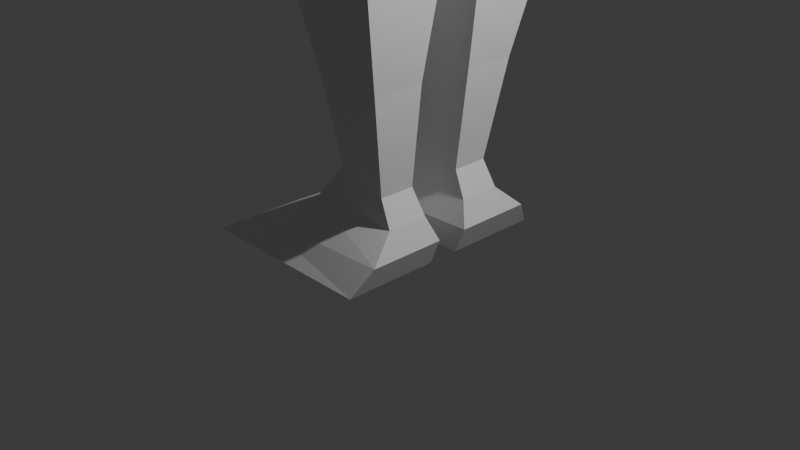 # Source: Character_FYP.blend  (saved by Blender 4.5.90; exported with 4.5.12 LTS)
import bpy
from mathutils import Matrix  # noqa: F401  (used for matrix-valued properties, if any)

bpy.ops.wm.read_factory_settings(use_empty=True)
scene = bpy.context.scene
scene.name = 'Scene'

# ---- collections
col_collection = bpy.data.collections.new('Collection'); scene.collection.children.link(col_collection)

# ---- world
world_world = bpy.data.worlds.new('World'); scene.world = world_world
world_world.use_nodes = True; world_world.node_tree.nodes.clear()
_N = world_world.node_tree.nodes; _L = world_world.node_tree.links
n0 = _N.new('ShaderNodeOutputWorld'); n0.name = 'World Output'; n0.location = (200, 100)
n1 = _N.new('ShaderNodeBackground'); n1.name = 'Background'; n1.location = (-200, 100)
n1.inputs[0].default_value = (0.05088, 0.05088, 0.05088, 1.0)
_L.new(n1.outputs[0], n0.inputs[0])
n0.is_active_output = True
world_world.color = (0.05088, 0.05088, 0.05088)
world_world.sun_shadow_jitter_overblur = 0.0

# ---- cameras
cam_camera = bpy.data.cameras.new('Camera')
cam_camera.clip_end = 100.0
cam_camera.ortho_scale = 7.314

# ---- lights
light_light = bpy.data.lights.new('Light', 'POINT')
light_light.energy = 1000.0
light_light.shadow_soft_size = 0.1

# ---- meshes
me_cube_003 = bpy.data.meshes.new('Cube.003')
me_cube_003.from_pydata([(-1.18, 1.728, 8.186), (-0.5681, 1.0, 13.92), (0.937, 1.728, 8.186), (0.7288, 1.0, 13.92), (-1.18, 0.0, 8.186), (-0.5681, 0.0, 13.92), (0.937, 0.0, 8.186), (0.7288, 0.0, 13.92), (-1.032, 1.285, 13.02), (0.9297, 1.285, 13.02), (0.9297, 0.0, 13.17), (-1.032, 0.0, 13.17), (-1.3, 1.123, 10.22), (0.5179, 1.123, 10.22), (0.5179, 0.0, 10.22), (-1.3, 0.0, 10.22), (-1.284, 1.066, 10.81), (0.2065, 1.066, 10.81), (0.2065, 0.0, 10.81), (-1.284, 0.0, 10.81), (-1.355, 1.274, 12.46), (0.779, 1.274, 12.46), (0.779, 0.0, 12.46), (-1.355, 0.0, 12.46), (-1.252, 1.69, 8.664), (1.0, 1.69, 8.643), (1.0, 0.0, 8.643), (-1.252, 2.941e-09, 8.664), (0.5981, 1.592, 6.802), (-1.165, 1.592, 6.802), (0.5981, 0.1475, 6.802), (-1.165, 0.1475, 6.802), (-1.284, 1.095, 11.45), (0.3772, 1.095, 11.45), (0.3772, 0.0, 11.45), (-1.284, 0.0, 11.45), (-1.301, 1.457, 9.475), (0.8581, 1.457, 9.475), (0.8581, 0.0, 9.475), (-1.301, 0.0, 9.475), (0.4259, 1.239, 5.582), (-0.8199, 1.239, 5.582), (0.4259, 0.1979, 5.582), (-0.8199, 0.1979, 5.582), (0.334, 1.155, 4.882), (-0.7832, 1.155, 4.882), (0.334, 0.2254, 4.882), (-0.7832, 0.2254, 4.882), (0.5614, 1.189, 4.362), (-0.7269, 1.189, 4.362), (0.5614, 0.1907, 4.362), (-0.7269, 0.1907, 4.362), (0.8331, 1.156, 2.981), (-0.2657, 1.156, 2.981), (0.8331, 0.2239, 2.981), (-0.2657, 0.2239, 2.981), (-0.4473, 0.1664, 3.7), (0.8019, 0.1664, 3.7), (0.8019, 1.214, 3.7), (-0.4473, 1.214, 3.7), (0.6163, 0.8692, 1.667), (-0.09616, 0.8692, 1.667), (0.6163, 0.3029, 1.667), (-0.09616, 0.3029, 1.667), (0.4926, 0.6877, 0.6107), (-0.04339, 0.6877, 0.7762), (0.4926, 0.2952, 0.6107), (-0.04339, 0.2952, 0.7762), (0.636, 0.7195, 0.3428), (-0.4075, 0.7195, 0.3428), (0.636, 0.2635, 0.3428), (-0.4075, 0.2635, 0.3428), (0.7469, 1.011, 0.09062), (-1.007, 1.011, 0.0197), (0.7469, 0.1705, 0.09062), (-1.007, 0.1705, 0.0197), (0.6287, 1.21, -0.1962), (-1.393, 1.21, -0.1962), (0.6287, 0.1705, -0.1962), (-1.393, 0.1705, -0.1962), (-0.4375, 0.0, 14.53), (-0.4375, 0.4137, 14.53), (0.4074, 0.4137, 14.53), (0.4074, 0.0, 14.53), (-0.4978, 0.6123, 14.12), (0.5781, 0.6123, 14.12), (0.5781, 0.0, 14.23), (-0.4978, 0.0, 14.23), (-0.4877, 0.0, 14.71), (-0.4877, 0.3191, 14.71), (0.3471, 0.3191, 14.71), (0.3471, 0.0, 14.71), (-1.07, -9.447e-09, 14.87), (-1.07, 0.565, 14.87), (0.317, 0.565, 14.94), (0.317, 0.0, 14.94), (-1.141, 0.0, 15.19), (-1.141, 0.6785, 15.19), (0.317, 0.6785, 15.19), (0.317, 0.0, 15.19), (-1.0, 0.0, 16.61), (-1.191, 0.8109, 16.46), (0.6685, 0.8109, 16.39), (0.6685, -1.485e-08, 16.5), (-1.0, 0.0, 16.89), (-1.06, 0.6028, 16.74), (0.3571, 0.6028, 16.82), (0.2768, -1.35e-09, 16.88), (-0.5492, 3.164e-09, 17.03), (-0.852, 0.3664, 16.91), (0.1758, 0.3664, 16.96), (0.08165, -4.52e-10, 17.0), (-1.0, 1.5, 13.8), (1.0, 1.5, 13.8), (-1.0, 1.348, 12.87), (1.0, 1.348, 12.87), (-1.0, 1.781, 13.61), (1.0, 1.781, 13.61), (-1.0, 1.365, 12.71), (1.0, 1.365, 12.71), (-1.0, 1.951, 13.13), (1.0, 1.951, 13.13), (-1.0, 1.343, 12.38), (1.0, 1.343, 12.38), (-1.0, 1.957, 11.65), (1.0, 1.957, 11.65), (-1.0, 1.329, 11.59), (1.0, 1.329, 11.59), (-1.0, 1.951, 10.97), (1.0, 1.951, 10.97), (-1.0, 1.323, 10.91), (1.0, 1.323, 10.91), (-1.0, 2.213, 10.21), (1.0, 2.213, 10.21), (-1.0, 1.585, 10.15), (1.0, 1.585, 10.15), (-0.7452, 2.475, 9.117), (0.7452, 2.475, 9.117), (-0.7452, 2.007, 9.073), (0.7452, 2.007, 9.073), (-0.4487, 2.556, 8.394), (0.4487, 2.556, 8.394), (-0.4487, 2.274, 8.368), (0.4487, 2.274, 8.368), (-0.4487, 2.58, 8.145), (0.4487, 2.58, 8.145), (-0.4487, 2.298, 8.118), (0.4487, 2.298, 8.118), (-0.7567, 2.692, 7.99), (0.7567, 2.692, 7.99), (-0.7567, 2.217, 7.945), (0.7567, 2.217, 7.945), (-0.9904, 2.741, 7.644), (0.9904, 2.741, 7.644), (-0.9904, 2.118, 7.585), (0.9904, 2.118, 7.585), (-0.9904, 2.781, 7.225), (0.9904, 2.781, 7.225), (-0.9904, 2.158, 7.166), (0.9904, 2.158, 7.166), (-0.427, 2.623, 7.006), (0.427, 2.623, 7.006), (-0.427, 2.355, 6.98), (0.427, 2.355, 6.98), (-0.8023, 1.172, 4.622), (-0.8023, 0.208, 4.622), (0.4359, 1.172, 4.622), (0.4359, 0.208, 4.622), (-0.7897, 1.188, 5.156), (-0.7897, 0.2146, 5.156), (0.2729, 1.188, 5.156), (0.2729, 0.2146, 5.156), (-1.189, 0.07376, 7.494), (0.6572, 0.07376, 7.494), (0.6572, 1.66, 7.494), (-1.189, 1.66, 7.494), (0.6631, 0.03688, 7.84), (0.6631, 1.694, 7.84), (-1.201, 0.03688, 7.84), (-1.201, 1.694, 7.84), (0.7606, 0.01844, 8.013), (0.7606, 1.711, 8.013), (-1.207, 0.01844, 8.013), (-1.207, 1.711, 8.013), (-1.292, 1.095, 10.51), (0.2919, 1.095, 10.51), (0.2919, 0.0, 10.51), (-1.292, 0.0, 10.51)], [], [(11, 5, 1, 8), (1, 3, 113, 112), (85, 84, 81, 82), (173, 172, 31, 30), (9, 3, 7, 10), (21, 9, 10, 22), (20, 8, 9, 21), (23, 11, 8, 20), (39, 15, 12, 36), (36, 12, 13, 37), (37, 13, 14, 38), (187, 19, 16, 184), (184, 16, 17, 185), (185, 17, 18, 186), (35, 23, 20, 32), (32, 20, 21, 33), (33, 21, 22, 34), (2, 25, 26, 6), (0, 24, 25, 2), (4, 27, 24, 0), (31, 29, 41, 43), (174, 173, 30, 28), (172, 175, 29, 31), (175, 174, 28, 29), (17, 33, 34, 18), (16, 32, 33, 17), (19, 35, 32, 16), (25, 37, 38, 26), (24, 36, 37, 25), (27, 39, 36, 24), (169, 168, 45, 47), (29, 28, 40, 41), (30, 31, 43, 42), (28, 30, 42, 40), (165, 164, 49, 51), (168, 170, 44, 45), (171, 169, 47, 46), (170, 171, 46, 44), (57, 56, 55, 54), (164, 166, 48, 49), (167, 165, 51, 50), (166, 167, 50, 48), (55, 53, 61, 63), (58, 57, 54, 52), (56, 59, 53, 55), (59, 58, 52, 53), (49, 48, 58, 59), (51, 49, 59, 56), (48, 50, 57, 58), (50, 51, 56, 57), (62, 63, 67, 66), (53, 52, 60, 61), (54, 55, 63, 62), (52, 54, 62, 60), (67, 65, 69, 71), (60, 62, 66, 64), (63, 61, 65, 67), (61, 60, 64, 65), (70, 71, 75, 74), (65, 64, 68, 69), (66, 67, 71, 70), (64, 66, 70, 68), (75, 73, 77, 79), (68, 70, 74, 72), (71, 69, 73, 75), (69, 68, 72, 73), (77, 76, 78, 79), (73, 72, 76, 77), (74, 75, 79, 78), (72, 74, 78, 76), (81, 80, 88, 89), (87, 86, 83, 80), (84, 87, 80, 81), (86, 85, 82, 83), (7, 3, 85, 86), (1, 5, 87, 84), (5, 7, 86, 87), (3, 1, 84, 85), (91, 90, 94, 95), (80, 83, 91, 88), (82, 81, 89, 90), (83, 82, 90, 91), (92, 95, 99, 96), (89, 88, 92, 93), (88, 91, 95, 92), (90, 89, 93, 94), (99, 98, 102, 103), (94, 93, 97, 98), (95, 94, 98, 99), (93, 92, 96, 97), (103, 102, 106, 107), (97, 96, 100, 101), (96, 99, 103, 100), (98, 97, 101, 102), (104, 107, 111, 108), (101, 100, 104, 105), (100, 103, 107, 104), (102, 101, 105, 106), (110, 109, 108, 111), (106, 105, 109, 110), (107, 106, 110, 111), (105, 104, 108, 109), (113, 115, 119, 117), (8, 1, 112, 114), (9, 8, 114, 115), (3, 9, 115, 113), (117, 119, 123, 121), (112, 113, 117, 116), (115, 114, 118, 119), (114, 112, 116, 118), (123, 122, 126, 127), (116, 117, 121, 120), (119, 118, 122, 123), (118, 116, 120, 122), (125, 127, 131, 129), (122, 120, 124, 126), (121, 123, 127, 125), (120, 121, 125, 124), (128, 129, 133, 132), (124, 125, 129, 128), (127, 126, 130, 131), (126, 124, 128, 130), (135, 134, 138, 139), (131, 130, 134, 135), (130, 128, 132, 134), (129, 131, 135, 133), (137, 139, 143, 141), (134, 132, 136, 138), (133, 135, 139, 137), (132, 133, 137, 136), (143, 142, 146, 147), (136, 137, 141, 140), (139, 138, 142, 143), (138, 136, 140, 142), (146, 144, 148, 150), (142, 140, 144, 146), (141, 143, 147, 145), (140, 141, 145, 144), (149, 151, 155, 153), (145, 147, 151, 149), (144, 145, 149, 148), (147, 146, 150, 151), (155, 154, 158, 159), (148, 149, 153, 152), (151, 150, 154, 155), (150, 148, 152, 154), (157, 159, 163, 161), (154, 152, 156, 158), (153, 155, 159, 157), (152, 153, 157, 156), (162, 160, 161, 163), (156, 157, 161, 160), (159, 158, 162, 163), (158, 156, 160, 162), (44, 46, 167, 166), (46, 47, 165, 167), (45, 44, 166, 164), (47, 45, 164, 165), (40, 42, 171, 170), (42, 43, 169, 171), (41, 40, 170, 168), (43, 41, 168, 169), (179, 177, 174, 175), (178, 179, 175, 172), (177, 176, 173, 174), (176, 178, 172, 173), (180, 182, 178, 176), (181, 180, 176, 177), (182, 183, 179, 178), (183, 181, 177, 179), (0, 2, 181, 183), (4, 0, 183, 182), (2, 6, 180, 181), (6, 4, 182, 180), (13, 185, 186, 14), (12, 184, 185, 13), (15, 187, 184, 12)])
_uv = me_cube_003.uv_layers.new(name='UVMap')
_uv.uv.foreach_set('vector', [0.5921, 0.125, 0.625, 0.125, 0.625, 0.25, 0.5921, 0.25, 0.625, 0.25, 0.625, 0.5, 0.625, 0.5, 0.625, 0.25, 0.625, 0.5, 0.625, 0.25, 0.625, 0.25, 0.625, 0.5, 0.0, 0.0, 0.0, 0.0, 0.0, 0.0, 0.0, 0.0, 0.5921, 0.5, 0.625, 0.5, 0.625, 0.625, 0.5921, 0.625, 0.5614, 0.5, 0.5921, 0.5, 0.5921, 0.625, 0.5614, 0.625, 0.5614, 0.25, 0.5921, 0.25, 0.5921, 0.5, 0.5614, 0.5, 0.5614, 0.125, 0.5921, 0.125, 0.5921, 0.25, 0.5614, 0.25, 0.4312, 0.125, 0.4636, 0.125, 0.4636, 0.25, 0.4312, 0.25, 0.4312, 0.25, 0.4636, 0.25, 0.4636, 0.5, 0.4312, 0.5, 0.4312, 0.5, 0.4636, 0.5, 0.4636, 0.625, 0.4312, 0.625, 0.4764, 0.125, 0.4893, 0.125, 0.4893, 0.25, 0.4764, 0.25, 0.4764, 0.25, 0.4893, 0.25, 0.4893, 0.5, 0.4764, 0.5, 0.4764, 0.5, 0.4893, 0.5, 0.4893, 0.625, 0.4764, 0.625, 0.5254, 0.125, 0.5614, 0.125, 0.5614, 0.25, 0.5254, 0.25, 0.5254, 0.25, 0.5614, 0.25, 0.5614, 0.5, 0.5254, 0.5, 0.5254, 0.5, 0.5614, 0.5, 0.5614, 0.625, 0.5254, 0.625, 0.375, 0.5, 0.3949, 0.5, 0.3949, 0.625, 0.375, 0.625, 0.375, 0.25, 0.3949, 0.25, 0.3949, 0.5, 0.375, 0.5, 0.375, 0.125, 0.3949, 0.125, 0.3949, 0.25, 0.375, 0.25, 0.375, 0.125, 0.375, 0.25, 0.375, 0.25, 0.375, 0.125, 0.375, 0.5, 0.375, 0.625, 0.375, 0.625, 0.375, 0.5, 0.375, 0.125, 0.375, 0.25, 0.375, 0.25, 0.375, 0.125, 0.375, 0.25, 0.375, 0.5, 0.375, 0.5, 0.375, 0.25, 0.4893, 0.5, 0.5254, 0.5, 0.5254, 0.625, 0.4893, 0.625, 0.4893, 0.25, 0.5254, 0.25, 0.5254, 0.5, 0.4893, 0.5, 0.4893, 0.125, 0.5254, 0.125, 0.5254, 0.25, 0.4893, 0.25, 0.3949, 0.5, 0.4312, 0.5, 0.4312, 0.625, 0.3949, 0.625, 0.3949, 0.25, 0.4312, 0.25, 0.4312, 0.5, 0.3949, 0.5, 0.3949, 0.125, 0.4312, 0.125, 0.4312, 0.25, 0.3949, 0.25, 0.375, 0.125, 0.375, 0.25, 0.375, 0.25, 0.375, 0.125, 0.375, 0.25, 0.375, 0.5, 0.375, 0.5, 0.375, 0.25, 0.0, 0.0, 0.0, 0.0, 0.0, 0.0, 0.0, 0.0, 0.375, 0.5, 0.375, 0.625, 0.375, 0.625, 0.375, 0.5, 0.375, 0.125, 0.375, 0.25, 0.375, 0.25, 0.375, 0.125, 0.375, 0.25, 0.375, 0.5, 0.375, 0.5, 0.375, 0.25, 0.0, 0.0, 0.0, 0.0, 0.0, 0.0, 0.0, 0.0, 0.375, 0.5, 0.375, 0.625, 0.375, 0.625, 0.375, 0.5, 0.0, 0.0, 0.0, 0.0, 0.0, 0.0, 0.0, 0.0, 0.375, 0.25, 0.375, 0.5, 0.375, 0.5, 0.375, 0.25, 0.0, 0.0, 0.0, 0.0, 0.0, 0.0, 0.0, 0.0, 0.375, 0.5, 0.375, 0.625, 0.375, 0.625, 0.375, 0.5, 0.375, 0.125, 0.375, 0.25, 0.375, 0.25, 0.375, 0.125, 0.375, 0.5, 0.375, 0.625, 0.375, 0.625, 0.375, 0.5, 0.375, 0.125, 0.375, 0.25, 0.375, 0.25, 0.375, 0.125, 0.375, 0.25, 0.375, 0.5, 0.375, 0.5, 0.375, 0.25, 0.375, 0.25, 0.375, 0.5, 0.375, 0.5, 0.375, 0.25, 0.375, 0.125, 0.375, 0.25, 0.375, 0.25, 0.375, 0.125, 0.375, 0.5, 0.375, 0.625, 0.375, 0.625, 0.375, 0.5, 0.0, 0.0, 0.0, 0.0, 0.0, 0.0, 0.0, 0.0, 0.0, 0.0, 0.0, 0.0, 0.0, 0.0, 0.0, 0.0, 0.375, 0.25, 0.375, 0.5, 0.375, 0.5, 0.375, 0.25, 0.0, 0.0, 0.0, 0.0, 0.0, 0.0, 0.0, 0.0, 0.375, 0.5, 0.375, 0.625, 0.375, 0.625, 0.375, 0.5, 0.375, 0.125, 0.375, 0.25, 0.375, 0.25, 0.375, 0.125, 0.375, 0.5, 0.375, 0.625, 0.375, 0.625, 0.375, 0.5, 0.375, 0.125, 0.375, 0.25, 0.375, 0.25, 0.375, 0.125, 0.375, 0.25, 0.375, 0.5, 0.375, 0.5, 0.375, 0.25, 0.0, 0.0, 0.0, 0.0, 0.0, 0.0, 0.0, 0.0, 0.375, 0.25, 0.375, 0.5, 0.375, 0.5, 0.375, 0.25, 0.0, 0.0, 0.0, 0.0, 0.0, 0.0, 0.0, 0.0, 0.375, 0.5, 0.375, 0.625, 0.375, 0.625, 0.375, 0.5, 0.375, 0.125, 0.375, 0.25, 0.375, 0.25, 0.375, 0.125, 0.375, 0.5, 0.375, 0.625, 0.375, 0.625, 0.375, 0.5, 0.375, 0.125, 0.375, 0.25, 0.375, 0.25, 0.375, 0.125, 0.375, 0.25, 0.375, 0.5, 0.375, 0.5, 0.375, 0.25, 0.375, 0.25, 0.375, 0.5, 0.375, 0.625, 0.0, 0.0, 0.375, 0.25, 0.375, 0.5, 0.375, 0.5, 0.375, 0.25, 0.0, 0.0, 0.0, 0.0, 0.0, 0.0, 0.0, 0.0, 0.375, 0.5, 0.375, 0.625, 0.375, 0.625, 0.375, 0.5, 0.625, 0.25, 0.625, 0.125, 0.625, 0.125, 0.625, 0.25, 0.0, 0.0, 0.0, 0.0, 0.0, 0.0, 0.0, 0.0, 0.625, 0.25, 0.625, 0.125, 0.625, 0.125, 0.625, 0.25, 0.625, 0.625, 0.625, 0.5, 0.625, 0.5, 0.625, 0.625, 0.625, 0.625, 0.625, 0.5, 0.625, 0.5, 0.625, 0.625, 0.625, 0.25, 0.625, 0.125, 0.625, 0.125, 0.625, 0.25, 0.0, 0.0, 0.0, 0.0, 0.0, 0.0, 0.0, 0.0, 0.625, 0.5, 0.625, 0.25, 0.625, 0.25, 0.625, 0.5, 0.625, 0.625, 0.625, 0.5, 0.625, 0.5, 0.625, 0.625, 0.0, 0.0, 0.0, 0.0, 0.0, 0.0, 0.0, 0.0, 0.625, 0.5, 0.625, 0.25, 0.625, 0.25, 0.625, 0.5, 0.625, 0.625, 0.625, 0.5, 0.625, 0.5, 0.625, 0.625, 0.0, 0.0, 0.0, 0.0, 0.0, 0.0, 0.0, 0.0, 0.625, 0.25, 0.625, 0.125, 0.625, 0.125, 0.625, 0.25, 0.0, 0.0, 0.0, 0.0, 0.0, 0.0, 0.0, 0.0, 0.625, 0.5, 0.625, 0.25, 0.625, 0.25, 0.625, 0.5, 0.625, 0.625, 0.625, 0.5, 0.625, 0.5, 0.625, 0.625, 0.625, 0.5, 0.625, 0.25, 0.625, 0.25, 0.625, 0.5, 0.625, 0.625, 0.625, 0.5, 0.625, 0.5, 0.625, 0.625, 0.625, 0.25, 0.625, 0.125, 0.625, 0.125, 0.625, 0.25, 0.625, 0.625, 0.625, 0.5, 0.625, 0.5, 0.625, 0.625, 0.625, 0.25, 0.625, 0.125, 0.625, 0.125, 0.625, 0.25, 0.0, 0.0, 0.0, 0.0, 0.0, 0.0, 0.0, 0.0, 0.625, 0.5, 0.625, 0.25, 0.625, 0.25, 0.625, 0.5, 0.0, 0.0, 0.0, 0.0, 0.0, 0.0, 0.0, 0.0, 0.625, 0.25, 0.625, 0.125, 0.625, 0.125, 0.625, 0.25, 0.0, 0.0, 0.0, 0.0, 0.0, 0.0, 0.0, 0.0, 0.625, 0.5, 0.625, 0.25, 0.625, 0.25, 0.625, 0.5, 0.625, 0.5, 0.875, 0.5, 0.875, 0.625, 0.625, 0.625, 0.625, 0.5, 0.625, 0.25, 0.625, 0.25, 0.625, 0.5, 0.625, 0.625, 0.625, 0.5, 0.625, 0.5, 0.625, 0.625, 0.625, 0.25, 0.625, 0.125, 0.625, 0.125, 0.625, 0.25, 0.625, 0.5, 0.5921, 0.5, 0.5921, 0.5, 0.625, 0.5, 0.5921, 0.25, 0.625, 0.25, 0.625, 0.25, 0.5921, 0.25, 0.5921, 0.5, 0.5921, 0.25, 0.5921, 0.25, 0.5921, 0.5, 0.625, 0.5, 0.5921, 0.5, 0.5921, 0.5, 0.625, 0.5, 0.625, 0.5, 0.5921, 0.5, 0.5921, 0.5, 0.625, 0.5, 0.625, 0.25, 0.625, 0.5, 0.625, 0.5, 0.625, 0.25, 0.5921, 0.5, 0.5921, 0.25, 0.5921, 0.25, 0.5921, 0.5, 0.5921, 0.25, 0.625, 0.25, 0.625, 0.25, 0.5921, 0.25, 0.5921, 0.5, 0.5921, 0.25, 0.5921, 0.25, 0.5921, 0.5, 0.625, 0.25, 0.625, 0.5, 0.625, 0.5, 0.625, 0.25, 0.5921, 0.5, 0.5921, 0.25, 0.5921, 0.25, 0.5921, 0.5, 0.5921, 0.25, 0.625, 0.25, 0.625, 0.25, 0.5921, 0.25, 0.625, 0.5, 0.5921, 0.5, 0.5921, 0.5, 0.625, 0.5, 0.5921, 0.25, 0.625, 0.25, 0.625, 0.25, 0.5921, 0.25, 0.625, 0.5, 0.5921, 0.5, 0.5921, 0.5, 0.625, 0.5, 0.625, 0.25, 0.625, 0.5, 0.625, 0.5, 0.625, 0.25, 0.625, 0.25, 0.625, 0.5, 0.625, 0.5, 0.625, 0.25, 0.625, 0.25, 0.625, 0.5, 0.625, 0.5, 0.625, 0.25, 0.5921, 0.5, 0.5921, 0.25, 0.5921, 0.25, 0.5921, 0.5, 0.5921, 0.25, 0.625, 0.25, 0.625, 0.25, 0.5921, 0.25, 0.5921, 0.5, 0.5921, 0.25, 0.5921, 0.25, 0.5921, 0.5, 0.5921, 0.5, 0.5921, 0.25, 0.5921, 0.25, 0.5921, 0.5, 0.5921, 0.25, 0.625, 0.25, 0.625, 0.25, 0.5921, 0.25, 0.625, 0.5, 0.5921, 0.5, 0.5921, 0.5, 0.625, 0.5, 0.625, 0.5, 0.5921, 0.5, 0.5921, 0.5, 0.625, 0.5, 0.5921, 0.25, 0.625, 0.25, 0.625, 0.25, 0.5921, 0.25, 0.625, 0.5, 0.5921, 0.5, 0.5921, 0.5, 0.625, 0.5, 0.625, 0.25, 0.625, 0.5, 0.625, 0.5, 0.625, 0.25, 0.5921, 0.5, 0.5921, 0.25, 0.5921, 0.25, 0.5921, 0.5, 0.625, 0.25, 0.625, 0.5, 0.625, 0.5, 0.625, 0.25, 0.5921, 0.5, 0.5921, 0.25, 0.5921, 0.25, 0.5921, 0.5, 0.5921, 0.25, 0.625, 0.25, 0.625, 0.25, 0.5921, 0.25, 0.5921, 0.25, 0.625, 0.25, 0.625, 0.25, 0.5921, 0.25, 0.5921, 0.25, 0.625, 0.25, 0.625, 0.25, 0.5921, 0.25, 0.625, 0.5, 0.5921, 0.5, 0.5921, 0.5, 0.625, 0.5, 0.625, 0.25, 0.625, 0.5, 0.625, 0.5, 0.625, 0.25, 0.625, 0.5, 0.5921, 0.5, 0.5921, 0.5, 0.625, 0.5, 0.625, 0.5, 0.5921, 0.5, 0.5921, 0.5, 0.625, 0.5, 0.625, 0.25, 0.625, 0.5, 0.625, 0.5, 0.625, 0.25, 0.5921, 0.5, 0.5921, 0.25, 0.5921, 0.25, 0.5921, 0.5, 0.5921, 0.5, 0.5921, 0.25, 0.5921, 0.25, 0.5921, 0.5, 0.625, 0.25, 0.625, 0.5, 0.625, 0.5, 0.625, 0.25, 0.5921, 0.5, 0.5921, 0.25, 0.5921, 0.25, 0.5921, 0.5, 0.5921, 0.25, 0.625, 0.25, 0.625, 0.25, 0.5921, 0.25, 0.625, 0.5, 0.5921, 0.5, 0.5921, 0.5, 0.625, 0.5, 0.5921, 0.25, 0.625, 0.25, 0.625, 0.25, 0.5921, 0.25, 0.625, 0.5, 0.5921, 0.5, 0.5921, 0.5, 0.625, 0.5, 0.625, 0.25, 0.625, 0.5, 0.625, 0.5, 0.625, 0.25, 0.5921, 0.25, 0.625, 0.25, 0.625, 0.5, 0.5921, 0.5, 0.625, 0.25, 0.625, 0.5, 0.625, 0.5, 0.625, 0.25, 0.5921, 0.5, 0.5921, 0.25, 0.5921, 0.25, 0.5921, 0.5, 0.5921, 0.25, 0.625, 0.25, 0.625, 0.25, 0.5921, 0.25, 0.375, 0.5, 0.375, 0.625, 0.375, 0.625, 0.375, 0.5, 0.0, 0.0, 0.0, 0.0, 0.0, 0.0, 0.0, 0.0, 0.375, 0.25, 0.375, 0.5, 0.375, 0.5, 0.375, 0.25, 0.375, 0.125, 0.375, 0.25, 0.375, 0.25, 0.375, 0.125, 0.375, 0.5, 0.375, 0.625, 0.375, 0.625, 0.375, 0.5, 0.0, 0.0, 0.0, 0.0, 0.0, 0.0, 0.0, 0.0, 0.375, 0.25, 0.375, 0.5, 0.375, 0.5, 0.375, 0.25, 0.375, 0.125, 0.375, 0.25, 0.375, 0.25, 0.375, 0.125, 0.375, 0.25, 0.375, 0.5, 0.375, 0.5, 0.375, 0.25, 0.375, 0.125, 0.375, 0.25, 0.375, 0.25, 0.375, 0.125, 0.375, 0.5, 0.375, 0.625, 0.375, 0.625, 0.375, 0.5, 0.0, 0.0, 0.0, 0.0, 0.0, 0.0, 0.0, 0.0, 0.0, 0.0, 0.0, 0.0, 0.0, 0.0, 0.0, 0.0, 0.375, 0.5, 0.375, 0.625, 0.375, 0.625, 0.375, 0.5, 0.375, 0.125, 0.375, 0.25, 0.375, 0.25, 0.375, 0.125, 0.375, 0.25, 0.375, 0.5, 0.375, 0.5, 0.375, 0.25, 0.375, 0.25, 0.375, 0.5, 0.375, 0.5, 0.375, 0.25, 0.375, 0.125, 0.375, 0.25, 0.375, 0.25, 0.375, 0.125, 0.375, 0.5, 0.375, 0.625, 0.375, 0.625, 0.375, 0.5, 0.0, 0.0, 0.0, 0.0, 0.0, 0.0, 0.0, 0.0, 0.4636, 0.5, 0.4764, 0.5, 0.4764, 0.625, 0.4636, 0.625, 0.4636, 0.25, 0.4764, 0.25, 0.4764, 0.5, 0.4636, 0.5, 0.4636, 0.125, 0.4764, 0.125, 0.4764, 0.25, 0.4636, 0.25])
me_cube_003.update()

# ---- objects
ob_light = bpy.data.objects.new('Light', light_light)
ob_camera = bpy.data.objects.new('Camera', cam_camera)
ob_empty = bpy.data.objects.new('Empty', None)
ob_cube = bpy.data.objects.new('Cube', me_cube_003)
ob_empty_001 = bpy.data.objects.new('Empty.001', None)

# ---- transforms, parenting, visibility, modifiers, constraints
ob_light.location = (4.076, 1.005, 5.904)
ob_light.rotation_euler = (0.6503, 0.05522, 1.866)
ob_light.lock_rotations_4d = False
ob_light.empty_display_type = 'ARROWS'
ob_light.color = (0.0, 0.0, 0.0, 0.0)
ob_light.lineart.crease_threshold = 0.0
ob_camera.location = (7.359, -6.926, 4.958)
ob_camera.rotation_euler = (1.109, 0.0, 0.8149)
ob_camera.lock_rotations_4d = False
ob_camera.empty_display_type = 'ARROWS'
ob_camera.color = (0.0, 0.0, 0.0, 0.0)
ob_camera.display_type = 'WIRE'
ob_camera.lineart.crease_threshold = 0.0
ob_empty.location = (-6.879, -5.286, 7.606)
ob_empty.rotation_euler = (1.571, -0.0, 0.0)
ob_empty.scale = (4.0, 4.0, 4.0)
ob_empty.empty_display_type = 'IMAGE'
ob_empty.empty_display_size = 5.0
ob_cube.location = (0.0, 0.0, 0.0)
_m = ob_cube.modifiers.new('Mirror', 'MIRROR')
_m.use_axis = (False, True, False)
ob_empty_001.location = (4.869, -5.286, 7.606)
ob_empty_001.rotation_euler = (1.571, -0.0, -1.571)
ob_empty_001.scale = (4.0, 4.0, 4.0)
ob_empty_001.empty_display_type = 'IMAGE'
ob_empty_001.empty_display_size = 5.0

# ---- collection membership
col_collection.objects.link(ob_light)
col_collection.objects.link(ob_camera)
col_collection.objects.link(ob_empty)
col_collection.objects.link(ob_cube)
col_collection.objects.link(ob_empty_001)

# ---- scene / render settings (as saved in the file)
scene.camera = ob_camera
scene.frame_start = 1; scene.frame_end = 250; scene.frame_set(185)
scene.render.engine = 'BLENDER_EEVEE_NEXT'
bpy.context.view_layer.update()
